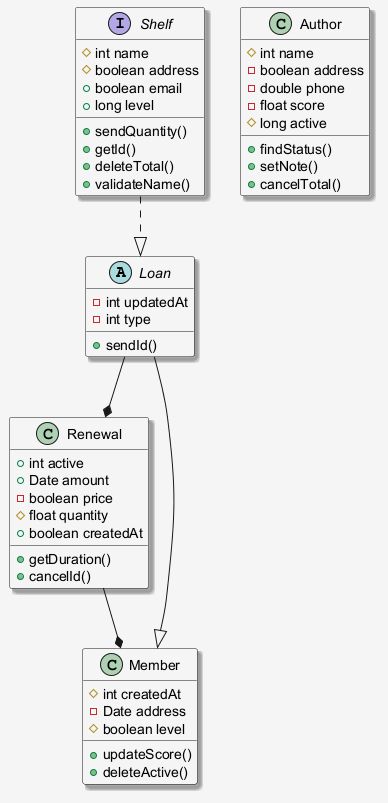

The diagram above was rendered by PlantUML. Its source (embedded in the PNG):
@startuml
skinparam shadowing false
skinparam backgroundColor #F5F5F5
skinparam shadowing true
abstract class Loan {
  -int updatedAt
  -int type
  +sendId()
}
class Renewal {
  +int active
  +Date amount
  -boolean price
  #float quantity
  +boolean createdAt
  +getDuration()
  +cancelId()
}
interface Shelf {
  #int name
  #boolean address
  +boolean email
  +long level
  +sendQuantity()
  +getId()
  +deleteTotal()
  +validateName()
}
class Member {
  #int createdAt
  -Date address
  #boolean level
  +updateScore()
  +deleteActive()
}
class Author {
  #int name
  -boolean address
  -double phone
  -float score
  #long active
  +findStatus()
  +setNote()
  +cancelTotal()
}
Loan --|> Member
Loan --* Renewal
Shelf ..|> Loan
Renewal --* Member
@enduml